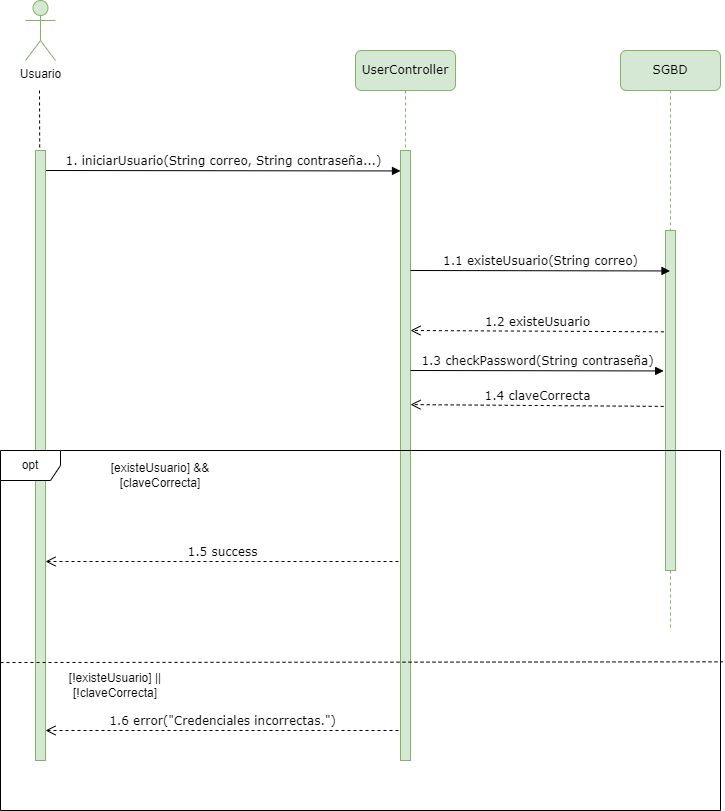

The diagram above was exported from draw.io. Its source (the exported page's mxGraphModel, read from the mxfile embedded in the PNG):
<mxGraphModel dx="955" dy="475" grid="1" gridSize="10" guides="1" tooltips="1" connect="1" arrows="1" fold="1" page="1" pageScale="1" pageWidth="827" pageHeight="1169" math="0" shadow="0">
  <root>
    <mxCell id="0" />
    <mxCell id="1" parent="0" />
    <mxCell id="ww7ev3BR5_Vv2-_Ne-41-1" value="UserController" style="shape=umlLifeline;perimeter=lifelinePerimeter;whiteSpace=wrap;html=1;container=1;collapsible=0;recursiveResize=0;outlineConnect=0;rounded=1;shadow=0;comic=0;labelBackgroundColor=none;strokeWidth=1;fontFamily=Verdana;fontSize=12;align=center;fillColor=#d5e8d4;strokeColor=#82b366;" vertex="1" parent="1">
      <mxGeometry x="395" y="220" width="100" height="710" as="geometry" />
    </mxCell>
    <mxCell id="ww7ev3BR5_Vv2-_Ne-41-2" value="" style="html=1;points=[];perimeter=orthogonalPerimeter;rounded=0;shadow=0;comic=0;labelBackgroundColor=none;strokeWidth=1;fontFamily=Verdana;fontSize=12;align=center;fillColor=#d5e8d4;strokeColor=#82b366;" vertex="1" parent="ww7ev3BR5_Vv2-_Ne-41-1">
      <mxGeometry x="45" y="100" width="10" height="610" as="geometry" />
    </mxCell>
    <mxCell id="ww7ev3BR5_Vv2-_Ne-41-3" value="1. iniciarUsuario(String correo, String contraseña...)" style="html=1;verticalAlign=bottom;endArrow=block;entryX=0;entryY=0;labelBackgroundColor=none;fontFamily=Verdana;fontSize=12;edgeStyle=elbowEdgeStyle;elbow=vertical;" edge="1" parent="1">
      <mxGeometry relative="1" as="geometry">
        <mxPoint x="85" y="340" as="sourcePoint" />
        <mxPoint x="440" y="340" as="targetPoint" />
      </mxGeometry>
    </mxCell>
    <mxCell id="ww7ev3BR5_Vv2-_Ne-41-4" value="" style="html=1;points=[];perimeter=orthogonalPerimeter;rounded=0;shadow=0;comic=0;labelBackgroundColor=none;strokeWidth=1;fontFamily=Verdana;fontSize=12;align=center;fillColor=#d5e8d4;strokeColor=#82b366;" vertex="1" parent="1">
      <mxGeometry x="75" y="320" width="10" height="610" as="geometry" />
    </mxCell>
    <mxCell id="ww7ev3BR5_Vv2-_Ne-41-5" value="Usuario" style="shape=umlActor;verticalLabelPosition=bottom;verticalAlign=top;html=1;outlineConnect=0;fillColor=#d5e8d4;strokeColor=#82b366;" vertex="1" parent="1">
      <mxGeometry x="65" y="170" width="30" height="60" as="geometry" />
    </mxCell>
    <mxCell id="ww7ev3BR5_Vv2-_Ne-41-6" value="" style="endArrow=none;dashed=1;html=1;rounded=0;exitX=0.42;exitY=-0.005;exitDx=0;exitDy=0;exitPerimeter=0;" edge="1" parent="1" source="ww7ev3BR5_Vv2-_Ne-41-4">
      <mxGeometry width="50" height="50" relative="1" as="geometry">
        <mxPoint x="270" y="370" as="sourcePoint" />
        <mxPoint x="79" y="260" as="targetPoint" />
      </mxGeometry>
    </mxCell>
    <mxCell id="ww7ev3BR5_Vv2-_Ne-41-7" value="SGBD" style="shape=umlLifeline;perimeter=lifelinePerimeter;whiteSpace=wrap;html=1;container=1;collapsible=0;recursiveResize=0;outlineConnect=0;rounded=1;shadow=0;comic=0;labelBackgroundColor=none;strokeWidth=1;fontFamily=Verdana;fontSize=12;align=center;fillColor=#d5e8d4;strokeColor=#82b366;" vertex="1" parent="1">
      <mxGeometry x="660" y="220" width="100" height="580" as="geometry" />
    </mxCell>
    <mxCell id="ww7ev3BR5_Vv2-_Ne-41-8" value="" style="html=1;points=[];perimeter=orthogonalPerimeter;rounded=0;shadow=0;comic=0;labelBackgroundColor=none;strokeWidth=1;fontFamily=Verdana;fontSize=12;align=center;fillColor=#d5e8d4;strokeColor=#82b366;" vertex="1" parent="ww7ev3BR5_Vv2-_Ne-41-7">
      <mxGeometry x="45" y="180" width="10" height="340" as="geometry" />
    </mxCell>
    <mxCell id="ww7ev3BR5_Vv2-_Ne-41-9" value="1.1 existeUsuario(String correo)" style="html=1;verticalAlign=bottom;endArrow=block;labelBackgroundColor=none;fontFamily=Verdana;fontSize=12;edgeStyle=elbowEdgeStyle;elbow=vertical;" edge="1" parent="1" target="ww7ev3BR5_Vv2-_Ne-41-7">
      <mxGeometry relative="1" as="geometry">
        <mxPoint x="450" y="440" as="sourcePoint" />
        <mxPoint x="805" y="390" as="targetPoint" />
        <mxPoint as="offset" />
      </mxGeometry>
    </mxCell>
    <mxCell id="ww7ev3BR5_Vv2-_Ne-41-10" value="1.2 existeUsuario" style="html=1;verticalAlign=bottom;endArrow=open;dashed=1;endSize=8;exitX=-0.16;exitY=0.298;labelBackgroundColor=none;fontFamily=Verdana;fontSize=12;exitDx=0;exitDy=0;exitPerimeter=0;" edge="1" parent="1" source="ww7ev3BR5_Vv2-_Ne-41-8">
      <mxGeometry relative="1" as="geometry">
        <mxPoint x="450" y="500" as="targetPoint" />
        <mxPoint x="663.0999999999999" y="500" as="sourcePoint" />
      </mxGeometry>
    </mxCell>
    <mxCell id="ww7ev3BR5_Vv2-_Ne-41-11" value="opt" style="shape=umlFrame;whiteSpace=wrap;html=1;pointerEvents=0;" vertex="1" parent="1">
      <mxGeometry x="40" y="620" width="720" height="360" as="geometry" />
    </mxCell>
    <mxCell id="ww7ev3BR5_Vv2-_Ne-41-12" value="[existeUsuario]&amp;nbsp;&amp;amp;&amp;amp; [claveCorrecta]" style="text;html=1;align=center;verticalAlign=middle;whiteSpace=wrap;rounded=0;" vertex="1" parent="1">
      <mxGeometry x="120" y="630" width="160" height="30" as="geometry" />
    </mxCell>
    <mxCell id="ww7ev3BR5_Vv2-_Ne-41-13" value="1.3 checkPassword(String contraseña)" style="html=1;verticalAlign=bottom;endArrow=block;labelBackgroundColor=none;fontFamily=Verdana;fontSize=12;edgeStyle=elbowEdgeStyle;elbow=vertical;entryX=-0.182;entryY=0.618;entryDx=0;entryDy=0;entryPerimeter=0;" edge="1" parent="1">
      <mxGeometry relative="1" as="geometry">
        <mxPoint x="450" y="540" as="sourcePoint" />
        <mxPoint x="703.1800000000001" y="540.1199999999999" as="targetPoint" />
        <mxPoint as="offset" />
      </mxGeometry>
    </mxCell>
    <mxCell id="ww7ev3BR5_Vv2-_Ne-41-14" value="1.4 claveCorrecta" style="html=1;verticalAlign=bottom;endArrow=open;dashed=1;endSize=8;exitX=-0.182;exitY=0.77;labelBackgroundColor=none;fontFamily=Verdana;fontSize=12;exitDx=0;exitDy=0;exitPerimeter=0;" edge="1" parent="1">
      <mxGeometry relative="1" as="geometry">
        <mxPoint x="450" y="574.1" as="targetPoint" />
        <mxPoint x="703.1800000000001" y="575.9000000000002" as="sourcePoint" />
      </mxGeometry>
    </mxCell>
    <mxCell id="ww7ev3BR5_Vv2-_Ne-41-16" value="1.5 success" style="html=1;verticalAlign=bottom;endArrow=open;dashed=1;endSize=8;exitX=-0.16;exitY=0.298;labelBackgroundColor=none;fontFamily=Verdana;fontSize=12;exitDx=0;exitDy=0;exitPerimeter=0;" edge="1" parent="1" target="ww7ev3BR5_Vv2-_Ne-41-4">
      <mxGeometry relative="1" as="geometry">
        <mxPoint x="210" y="730" as="targetPoint" />
        <mxPoint x="438" y="731" as="sourcePoint" />
      </mxGeometry>
    </mxCell>
    <mxCell id="ww7ev3BR5_Vv2-_Ne-41-17" value="" style="endArrow=none;dashed=1;html=1;rounded=0;entryX=1.003;entryY=0.587;entryDx=0;entryDy=0;entryPerimeter=0;exitX=0;exitY=0.589;exitDx=0;exitDy=0;exitPerimeter=0;" edge="1" parent="1" target="ww7ev3BR5_Vv2-_Ne-41-11" source="ww7ev3BR5_Vv2-_Ne-41-11">
      <mxGeometry width="50" height="50" relative="1" as="geometry">
        <mxPoint x="40" y="850" as="sourcePoint" />
        <mxPoint x="40" y="1060" as="targetPoint" />
      </mxGeometry>
    </mxCell>
    <mxCell id="ww7ev3BR5_Vv2-_Ne-41-19" value="1.6 error(&quot;Credenciales incorrectas.&quot;)" style="html=1;verticalAlign=bottom;endArrow=open;dashed=1;endSize=8;exitX=-0.16;exitY=0.298;labelBackgroundColor=none;fontFamily=Verdana;fontSize=12;exitDx=0;exitDy=0;exitPerimeter=0;" edge="1" parent="1">
      <mxGeometry relative="1" as="geometry">
        <mxPoint x="85" y="900" as="targetPoint" />
        <mxPoint x="438" y="900" as="sourcePoint" />
      </mxGeometry>
    </mxCell>
    <mxCell id="ww7ev3BR5_Vv2-_Ne-41-20" value="[!existeUsuario] ||[!claveCorrecta]" style="text;html=1;align=center;verticalAlign=middle;whiteSpace=wrap;rounded=0;" vertex="1" parent="1">
      <mxGeometry x="75" y="840" width="160" height="30" as="geometry" />
    </mxCell>
  </root>
</mxGraphModel>